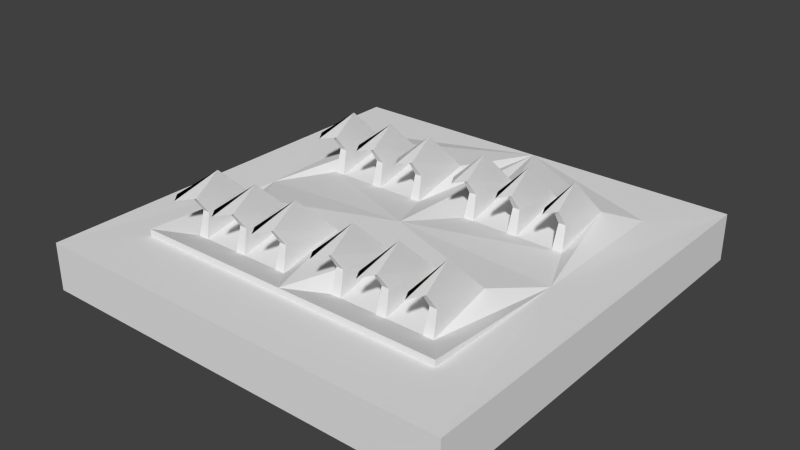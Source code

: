 # Source: Spikes_LOD2.blend  (saved by Blender 2.72.0; exported with 4.5.12 LTS)
import bpy
from mathutils import Matrix  # noqa: F401  (used for matrix-valued properties, if any)

bpy.ops.wm.read_factory_settings(use_empty=True)
scene = bpy.context.scene
scene.name = 'Scene'

# ---- collections
col_collection_1 = bpy.data.collections.new('Collection 1'); scene.collection.children.link(col_collection_1)

# ---- world
world_world = bpy.data.worlds.new('World'); scene.world = world_world
world_world.color = (0.05088, 0.05088, 0.05088)
world_world.use_sun_shadow = False
world_world.sun_shadow_jitter_overblur = 0.0
world_world.cycles.sampling_method = 'MANUAL'
world_world.cycles.sample_map_resolution = 256

# ---- meshes
me_cube_001 = bpy.data.meshes.new('Cube.001')
me_cube_001.from_pydata([(0.0, 1.007, 1.0), (0.75, 0.7169, 1.0), (0.75, 0.003598, 0.9506), (1.0, -1.0, -1.0), (0.0, 0.003718, 1.282), (1.0, -1.0, 1.0), (0.0, -1.0, 1.0), (0.0, -1.0, -1.0), (0.75, -0.7097, 1.0), (0.0, -0.7097, 1.0), (0.75, -0.7097, 1.278), (0.0, -0.7097, 1.278), (1.0, 1.007, 1.0), (1.0, 1.007, -1.0), (0.1264, -0.5564, 0.833), (0.1759, -0.5563, 0.833), (0.3513, -0.5564, 0.833), (0.4008, -0.5563, 0.833), (0.574, -0.5564, 0.833), (0.6235, -0.5563, 0.833), (0.1501, -0.2176, 1.278), (0.3759, -0.2176, 1.278), (0.5986, -0.2176, 1.278), (0.582, -0.5318, 1.842), (0.5989, -0.4531, 3.267), (0.6158, -0.5318, 1.842), (0.5864, -0.5885, 2.568), (0.5989, -0.6725, 2.991), (0.5989, -0.6889, 2.771), (0.6114, -0.5885, 2.568), (0.3593, -0.5318, 1.842), (0.3765, -0.4531, 3.267), (0.3931, -0.5318, 1.842), (0.3661, -0.5885, 2.568), (0.3765, -0.6725, 2.991), (0.3765, -0.6889, 2.771), (0.3868, -0.5885, 2.568), (0.1345, -0.5318, 1.842), (0.1515, -0.4531, 3.267), (0.1682, -0.5318, 1.842), (0.1419, -0.5885, 2.568), (0.1515, -0.6725, 2.991), (0.1515, -0.6889, 2.771), (0.161, -0.5885, 2.568), (0.1499, 0.6253, 1.278), (0.3748, 0.6247, 1.278), (0.5997, 0.6255, 1.276), (0.1248, 0.2849, 0.833), (0.1743, 0.2851, 0.833), (0.3991, 0.2851, 0.833), (0.3497, 0.2849, 0.833), (0.574, 0.2849, 0.833), (0.6235, 0.2851, 0.833), (0.582, 0.3096, 1.842), (0.5989, 0.3882, 3.267), (0.6158, 0.3096, 1.842), (0.5864, 0.2529, 2.568), (0.5989, 0.1688, 2.991), (0.5989, 0.1525, 2.771), (0.6114, 0.2529, 2.568), (0.3577, 0.3096, 1.842), (0.3743, 0.3882, 3.267), (0.3914, 0.3096, 1.842), (0.364, 0.2529, 2.568), (0.3743, 0.1688, 2.991), (0.3743, 0.1525, 2.771), (0.3847, 0.2529, 2.568), (0.1329, 0.3096, 1.842), (0.1495, 0.3882, 3.267), (0.1666, 0.3096, 1.842), (0.1399, 0.2529, 2.568), (0.1504, 0.1688, 2.991), (0.1595, 0.2529, 2.568), (0.1513, 0.1525, 2.771)], [], [(5, 6, 7, 3), (18, 22, 21, 17), (5, 8, 9, 6), (10, 19, 18, 11), (17, 32, 30, 16), (26, 29, 28), (36, 35, 33), (16, 21, 20, 15), (38, 41, 42, 43), (11, 18, 17), (20, 38, 43, 39), (61, 64, 65, 66), (56, 59, 58), (24, 26, 28, 27), (1, 0, 46), (20, 14, 37), (44, 47, 67), (60, 62, 66, 63), (43, 42, 40), (63, 66, 65), (54, 56, 58, 57), (20, 37, 40, 38), (72, 73, 70), (45, 60, 63, 61), (44, 0, 4, 47), (23, 25, 29, 26), (11, 16, 15), (51, 52, 55, 53), (52, 51, 4, 2), (15, 39, 37, 14), (32, 36, 33, 30), (49, 50, 4), (48, 69, 67, 47), (45, 50, 60), (44, 69, 48), (31, 33, 35, 34), (50, 48, 4), (54, 57, 58, 59), (31, 34, 35, 36), (24, 27, 28, 29), (68, 71, 73, 72), (46, 53, 56, 54), (1, 46, 52, 2), (45, 44, 48, 50), (20, 39, 15), (0, 44, 45), (46, 45, 49, 51), (69, 72, 70, 67), (0, 45, 46), (48, 47, 4), (9, 8, 10, 11), (11, 17, 16), (22, 25, 19), (21, 32, 17), (39, 43, 40, 37), (11, 15, 14), (45, 62, 49), (21, 16, 30), (53, 55, 59, 56), (50, 49, 62, 60), (51, 49, 4), (10, 2, 22, 19), (12, 0, 1), (22, 4, 21), (14, 20, 4, 11), (21, 4, 20), (22, 2, 4), (5, 2, 8), (8, 2, 10), (12, 1, 2), (21, 31, 36, 32), (21, 30, 33, 31), (22, 18, 23), (44, 68, 72, 69), (38, 40, 42, 41), (18, 19, 25, 23), (22, 24, 29, 25), (22, 23, 26, 24), (44, 67, 70, 68), (12, 5, 3, 13), (5, 12, 2), (45, 61, 66, 62), (68, 70, 73, 71), (46, 54, 59, 55), (61, 63, 65, 64), (46, 51, 53), (46, 55, 52)])
_uv = me_cube_001.uv_layers.new(name='UVMap')
_uv.uv.foreach_set('vector', [0.568, 0.9881, 0.1539, 0.9881, 0.1539, 0.8382, 0.568, 0.8382, 0.5981, 0.384, 0.5982, 0.5937, 0.5363, 0.5938, 0.5364, 0.3837, 0.9915, 0.006732, 0.819, 0.2425, 0.3017, 0.2425, 0.3017, 0.006696, 0.6253, 0.3361, 0.6254, 0.3842, 0.5981, 0.384, 0.5984, 0.3357, 0.2536, 0.3144, 0.2509, 0.3839, 0.2945, 0.3848, 0.2977, 0.3028, 0.2492, 0.5604, 0.2914, 0.5452, 0.2628, 0.6437, 0.2492, 0.5604, 0.3009, 0.6152, 0.2914, 0.5452, 0.481, 0.3834, 0.4814, 0.5938, 0.4177, 0.5937, 0.4173, 0.3831, 0.178, 0.6669, 0.2558, 0.6798, 0.2628, 0.6437, 0.2492, 0.5604, 0.5984, 0.3357, 0.5981, 0.384, 0.5364, 0.3837, 0.06793, 0.6154, 0.09819, 0.6528, 0.2396, 0.5186, 0.2344, 0.486, 0.178, 0.6669, 0.2558, 0.6798, 0.2628, 0.6437, 0.2492, 0.5604, 0.2492, 0.5604, 0.2914, 0.5452, 0.2628, 0.6437, 0.178, 0.6669, 0.2492, 0.5604, 0.2628, 0.6437, 0.2558, 0.6798, 0.6253, 0.3361, 0.5984, 0.3357, 0.6254, 0.3842, 0.06704, 0.3611, 0.2536, 0.3144, 0.2509, 0.3839, 0.06704, 0.3611, 0.2536, 0.3144, 0.2509, 0.3839, 0.2344, 0.486, 0.2823, 0.4848, 0.287, 0.5128, 0.2396, 0.5186, 0.2492, 0.5604, 0.3009, 0.6152, 0.2914, 0.5452, 0.2492, 0.5604, 0.2914, 0.5452, 0.2628, 0.6437, 0.178, 0.6669, 0.2492, 0.5604, 0.2628, 0.6437, 0.2558, 0.6798, 0.06793, 0.6154, 0.2344, 0.486, 0.2396, 0.5186, 0.09819, 0.6528, 0.2492, 0.5604, 0.3009, 0.6152, 0.2914, 0.5452, 0.06793, 0.6154, 0.2344, 0.486, 0.2396, 0.5186, 0.09819, 0.6528, 0.3624, 0.3828, 0.3118, 0.3826, 0.3116, 0.5939, 0.3627, 0.5936, 0.2344, 0.486, 0.2823, 0.4848, 0.287, 0.5128, 0.2396, 0.5186, 0.481, 0.3357, 0.481, 0.3834, 0.4173, 0.3831, 0.2536, 0.3144, 0.2977, 0.3028, 0.2945, 0.3848, 0.2509, 0.3839, 0.6256, 0.5937, 0.5982, 0.5937, 0.5982, 0.6449, 0.6256, 0.6449, 0.2536, 0.3144, 0.2509, 0.3839, 0.2945, 0.3848, 0.2977, 0.3028, 0.2344, 0.486, 0.2396, 0.5186, 0.287, 0.5128, 0.2823, 0.4848, 0.5088, 0.5938, 0.4814, 0.5938, 0.5089, 0.6449, 0.2536, 0.3144, 0.2509, 0.3839, 0.2945, 0.3848, 0.2977, 0.3028, 0.06704, 0.3611, 0.2536, 0.3144, 0.2509, 0.3839, 0.05754, 0.4682, 0.2509, 0.3839, 0.2536, 0.3144, 0.178, 0.6669, 0.2492, 0.5604, 0.2628, 0.6437, 0.2558, 0.6798, 0.4814, 0.5938, 0.4177, 0.5937, 0.4814, 0.6449, 0.178, 0.6669, 0.2558, 0.6798, 0.2628, 0.6437, 0.2492, 0.5604, 0.178, 0.6669, 0.2558, 0.6798, 0.2628, 0.6437, 0.2492, 0.5604, 0.178, 0.6669, 0.2558, 0.6798, 0.2628, 0.6437, 0.2492, 0.5604, 0.178, 0.6669, 0.2558, 0.6798, 0.2628, 0.6437, 0.2492, 0.5604, 0.06793, 0.6154, 0.2344, 0.486, 0.2396, 0.5186, 0.09819, 0.6528, 0.7048, 0.3843, 0.6527, 0.3844, 0.653, 0.5937, 0.705, 0.5937, 0.481, 0.3834, 0.4173, 0.3831, 0.4177, 0.5937, 0.4814, 0.5938, 0.05754, 0.4682, 0.2509, 0.3839, 0.2536, 0.3144, 0.4173, 0.3356, 0.4173, 0.3831, 0.481, 0.3834, 0.5981, 0.384, 0.5364, 0.3837, 0.5363, 0.5938, 0.5982, 0.5937, 0.2344, 0.486, 0.2396, 0.5186, 0.287, 0.5128, 0.2823, 0.4848, 0.5364, 0.3357, 0.5364, 0.3837, 0.5981, 0.384, 0.4177, 0.5937, 0.3902, 0.5936, 0.4175, 0.6449, 0.3121, 0.26, 0.7049, 0.2605, 0.6253, 0.3361, 0.3119, 0.3355, 0.5364, 0.3357, 0.5364, 0.3837, 0.5087, 0.3835, 0.05754, 0.4682, 0.2509, 0.3839, 0.2536, 0.3144, 0.05754, 0.4682, 0.2509, 0.3839, 0.2536, 0.3144, 0.2344, 0.486, 0.2396, 0.5186, 0.287, 0.5128, 0.2823, 0.4848, 0.4173, 0.3356, 0.4173, 0.3831, 0.3899, 0.383, 0.05754, 0.4682, 0.2509, 0.3839, 0.2536, 0.3144, 0.06704, 0.3611, 0.2536, 0.3144, 0.2509, 0.3839, 0.2344, 0.486, 0.2823, 0.4848, 0.287, 0.5128, 0.2396, 0.5186, 0.2536, 0.3144, 0.2977, 0.3028, 0.2945, 0.3848, 0.2509, 0.3839, 0.5982, 0.5937, 0.5363, 0.5938, 0.5982, 0.6449, 0.7048, 0.3843, 0.705, 0.5937, 0.653, 0.5937, 0.6527, 0.3844, 0.9915, 0.006732, 0.3017, 0.2425, 0.819, 0.2425, 0.5982, 0.5937, 0.5363, 0.6449, 0.5363, 0.5938, 0.3624, 0.3828, 0.3627, 0.5936, 0.3116, 0.5939, 0.3118, 0.3826, 0.4814, 0.5938, 0.4175, 0.6449, 0.4177, 0.5937, 0.6256, 0.5937, 0.6256, 0.6449, 0.5982, 0.6449, 0.9915, 0.006732, 0.819, 0.7215, 0.819, 0.2425, 0.7768, 0.3352, 0.705, 0.5937, 0.7047, 0.3354, 0.9915, 0.006732, 0.819, 0.2425, 0.819, 0.7215, 0.06793, 0.6154, 0.09819, 0.6528, 0.2396, 0.5186, 0.2344, 0.486, 0.06793, 0.6154, 0.2344, 0.486, 0.2396, 0.5186, 0.09819, 0.6528, 0.06704, 0.3611, 0.2536, 0.3144, 0.2509, 0.3839, 0.06793, 0.6154, 0.09819, 0.6528, 0.2396, 0.5186, 0.2344, 0.486, 0.178, 0.6669, 0.2492, 0.5604, 0.2628, 0.6437, 0.2558, 0.6798, 0.2536, 0.3144, 0.2977, 0.3028, 0.2945, 0.3848, 0.2509, 0.3839, 0.06793, 0.6154, 0.09819, 0.6528, 0.2396, 0.5186, 0.2344, 0.486, 0.06793, 0.6154, 0.2344, 0.486, 0.2396, 0.5186, 0.09819, 0.6528, 0.06793, 0.6154, 0.2344, 0.486, 0.2396, 0.5186, 0.09819, 0.6528, 0.9821, 0.9881, 0.568, 0.9881, 0.568, 0.8382, 0.9821, 0.8382, 0.9915, 0.006732, 0.819, 0.8231, 0.819, 0.7215, 0.06793, 0.6154, 0.09819, 0.6528, 0.2396, 0.5186, 0.2344, 0.486, 0.178, 0.6669, 0.2492, 0.5604, 0.2628, 0.6437, 0.2558, 0.6798, 0.06793, 0.6154, 0.09819, 0.6528, 0.2396, 0.5186, 0.2344, 0.486, 0.178, 0.6669, 0.2492, 0.5604, 0.2628, 0.6437, 0.2558, 0.6798, 0.06704, 0.3611, 0.2536, 0.3144, 0.2509, 0.3839, 0.05754, 0.4682, 0.2509, 0.3839, 0.2536, 0.3144])
me_cube_001.use_remesh_preserve_volume = False
me_cube_001.use_remesh_preserve_attributes = False
me_cube_001.use_mirror_vertex_groups = False
me_cube_001.update()

# ---- objects
ob_spikes = bpy.data.objects.new('Spikes', me_cube_001)

# ---- transforms, parenting, visibility, modifiers, constraints
ob_spikes.location = (0.0, 0.0, 0.01146)
ob_spikes.scale = (2.501, 2.501, 0.2803)
ob_spikes.lineart.crease_threshold = 0.0
_m = ob_spikes.modifiers.new('Mirror', 'MIRROR')
_m.use_clip = True

# ---- collection membership
col_collection_1.objects.link(ob_spikes)

# ---- scene / render settings (as saved in the file)
scene.frame_start = 1; scene.frame_end = 250; scene.frame_set(31)
scene.render.engine = 'BLENDER_EEVEE_NEXT'
scene.render.resolution_percentage = 50
scene.render.dither_intensity = 0.0
scene.cycles.use_denoising = False
scene.cycles.samples = 10
scene.cycles.sampling_pattern = 'TABULATED_SOBOL'
scene.cycles.light_sampling_threshold = 0.0
scene.cycles.use_adaptive_sampling = False
scene.cycles.use_light_tree = False
scene.cycles.blur_glossy = 0.0
scene.cycles.pixel_filter_type = 'GAUSSIAN'
scene.cycles.sample_clamp_indirect = 0.0
scene.view_settings.view_transform = 'Standard'
bpy.context.view_layer.update()

# ---- added for rendering (the .blend has no active camera and no usable light): camera, sun
cam_auto = bpy.data.cameras.new('AutoCamera')
cam_auto.lens = 50.0
cam_auto.sensor_width = 36.0
cam_auto.clip_end = 1000.0
ob_auto_camera = bpy.data.objects.new('AutoCamera', cam_auto)
scene.collection.objects.link(ob_auto_camera)
ob_auto_camera.location = (6.64819, -7.96883, 5.6477)
ob_auto_camera.rotation_euler = (1.09748, -7.21219e-08, 0.694738)
scene.camera = ob_auto_camera
light_auto_sun = bpy.data.lights.new('AutoSun', 'SUN')
light_auto_sun.energy = 3.0
light_auto_sun.angle = 0.0523599
ob_auto_sun = bpy.data.objects.new('AutoSun', light_auto_sun)
scene.collection.objects.link(ob_auto_sun)
ob_auto_sun.rotation_euler = (0.872665, 0.174533, 0.523599)
bpy.context.view_layer.update()
